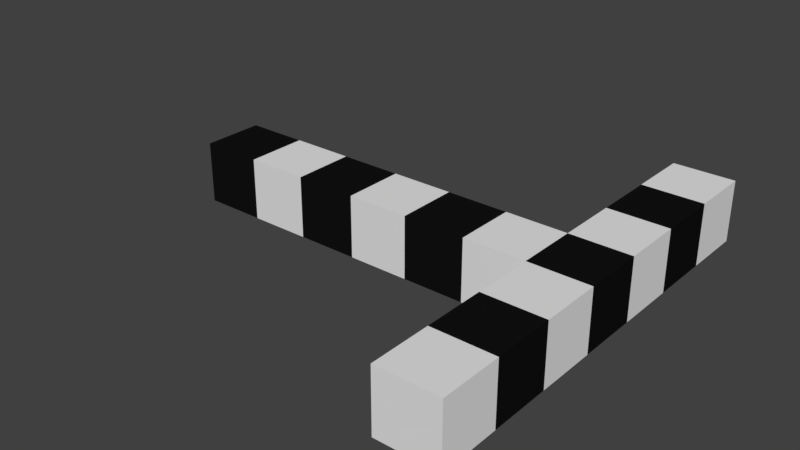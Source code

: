 # Source: Corredor.blend  (saved by Blender 2.79.0; exported with 4.5.12 LTS)
import bpy
from mathutils import Matrix  # noqa: F401  (used for matrix-valued properties, if any)

bpy.ops.wm.read_factory_settings(use_empty=True)
scene = bpy.context.scene
scene.name = 'Scene'

# ---- collections
col_collection_1 = bpy.data.collections.new('Collection 1'); scene.collection.children.link(col_collection_1)

# ---- materials (node trees are filled in below, after node groups)
mat_white = bpy.data.materials.new('White')
mat_white.alpha_threshold = 0.0
mat_white.roughness = 0.5
mat_white.line_color = (0.0, 0.0, 0.0, 1.0)
mat_black = bpy.data.materials.new('Black')
mat_black.alpha_threshold = 0.0
mat_black.roughness = 0.5

# ---- material node trees
mat_white.use_nodes = True; mat_white.node_tree.nodes.clear()
_N = mat_white.node_tree.nodes; _L = mat_white.node_tree.links
n0 = _N.new('ShaderNodeOutputMaterial'); n0.name = 'Material Output'; n0.location = (300, 300)
n1 = _N.new('ShaderNodeBsdfDiffuse'); n1.name = 'Diffuse BSDF'; n1.location = (10, 300)
_L.new(n1.outputs[0], n0.inputs[0])
n0.is_active_output = True
mat_black.use_nodes = True; mat_black.node_tree.nodes.clear()
_N = mat_black.node_tree.nodes; _L = mat_black.node_tree.links
n0 = _N.new('ShaderNodeOutputMaterial'); n0.name = 'Material Output'; n0.location = (300, 300)
n1 = _N.new('ShaderNodeBsdfDiffuse'); n1.name = 'Diffuse BSDF'; n1.location = (10, 300)
n1.inputs[0].default_value = (0.00637, 0.00637, 0.00637, 1.0)
_L.new(n1.outputs[0], n0.inputs[0])
n0.is_active_output = True

# ---- world
world_world = bpy.data.worlds.new('World'); scene.world = world_world
world_world.color = (0.05088, 0.05088, 0.05088)
world_world.use_sun_shadow = False
world_world.sun_shadow_jitter_overblur = 0.0
world_world.cycles.sampling_method = 'MANUAL'

# ---- meshes
me_corredor = bpy.data.meshes.new('Corredor')
me_corredor.from_pydata([(1.0, 1.0, -1.0), (1.0, -1.0, -1.0), (-1.0, -1.0, -1.0), (-1.0, 1.0, -1.0), (1.0, 1.0, 1.0), (1.0, -1.0, 1.0), (-1.0, -1.0, 1.0), (-1.0, 1.0, 1.0), (3.0, 1.0, -1.0), (3.0, -1.0, -1.0), (3.0, 1.0, 1.0), (3.0, -1.0, 1.0), (5.0, 1.0, -1.0), (5.0, -1.0, -1.0), (5.0, 1.0, 1.0), (5.0, -1.0, 1.0), (7.0, 1.0, -1.0), (7.0, -1.0, -1.0), (7.0, 1.0, 1.0), (7.0, -1.0, 1.0), (-1.0, -1.0, -1.0), (-1.0, 1.0, -1.0), (-1.0, -1.0, 1.0), (-1.0, 1.0, 1.0), (-7.0, -1.0, -1.0), (-7.0, 1.0, -1.0), (-7.0, -1.0, 1.0), (-7.0, 1.0, 1.0), (-3.0, 1.0, 1.0), (-5.0, 1.0, 1.0), (-5.0, -1.0, 1.0), (-3.0, -1.0, 1.0), (-5.0, -1.0, -1.0), (-3.0, -1.0, -1.0), (-3.0, 1.0, -1.0), (-5.0, 1.0, -1.0), (5.0, -1.0, -1.0), (5.0, -1.0, 1.0), (7.0, -1.0, -1.0), (7.0, -1.0, 1.0), (5.0, -7.0, -1.0), (5.0, -7.0, 1.0), (7.0, -7.0, -1.0), (7.0, -7.0, 1.0), (7.0, -3.0, -1.0), (7.0, -5.0, -1.0), (5.0, -5.0, -1.0), (5.0, -3.0, -1.0), (5.0, -5.0, 1.0), (5.0, -3.0, 1.0), (7.0, -5.0, 1.0), (7.0, -3.0, 1.0), (5.0, 7.0, -1.0), (5.0, 7.0, 1.0), (7.0, 7.0, -1.0), (7.0, 7.0, 1.0), (7.0, 3.0, 1.0), (7.0, 5.0, 1.0), (5.0, 5.0, 1.0), (5.0, 3.0, 1.0), (7.0, 3.0, -1.0), (7.0, 5.0, -1.0), (5.0, 3.0, -1.0), (5.0, 5.0, -1.0)], [], [(0, 1, 2, 3), (4, 7, 6, 5), (4, 5, 11, 10), (1, 5, 6, 2), (2, 6, 22, 20), (4, 0, 3, 7), (10, 11, 15, 14), (5, 1, 9, 11), (0, 4, 10, 8), (1, 0, 8, 9), (17, 19, 39, 38), (8, 10, 14, 12), (11, 9, 13, 15), (9, 8, 12, 13), (16, 18, 19, 17), (13, 12, 16, 17), (14, 15, 19, 18), (58, 57, 55, 53), (30, 29, 27, 26), (6, 7, 23, 22), (7, 3, 21, 23), (3, 2, 20, 21), (24, 26, 27, 25), (32, 30, 26, 24), (29, 35, 25, 27), (35, 32, 24, 25), (21, 20, 33, 34), (34, 33, 32, 35), (23, 21, 34, 28), (28, 34, 35, 29), (20, 22, 31, 33), (33, 31, 30, 32), (22, 23, 28, 31), (31, 28, 29, 30), (46, 45, 42, 40), (15, 13, 36, 37), (19, 15, 37, 39), (13, 17, 38, 36), (41, 40, 42, 43), (48, 46, 40, 41), (50, 48, 41, 43), (45, 50, 43, 42), (38, 39, 51, 44), (44, 51, 50, 45), (39, 37, 49, 51), (51, 49, 48, 50), (37, 36, 47, 49), (49, 47, 46, 48), (36, 38, 44, 47), (47, 44, 45, 46), (52, 53, 55, 54), (57, 61, 54, 55), (61, 63, 52, 54), (63, 58, 53, 52), (12, 14, 59, 62), (62, 59, 58, 63), (16, 12, 62, 60), (60, 62, 63, 61), (18, 16, 60, 56), (56, 60, 61, 57), (14, 18, 56, 59), (59, 56, 57, 58)])
me_corredor.polygons.foreach_set('material_index', [0, 0, 1, 0, 0, 0, 0, 1, 1, 1, 0, 0, 0, 0, 1, 1, 1, 0, 1, 0, 0, 0, 0, 1, 1, 1, 1, 0, 1, 0, 1, 0, 1, 0, 0, 0, 0, 0, 0, 0, 0, 0, 0, 1, 0, 1, 0, 1, 0, 1, 0, 0, 0, 0, 0, 1, 0, 1, 0, 1, 0, 1])
me_corredor.materials.append(mat_white)
me_corredor.materials.append(mat_black)
me_corredor.use_remesh_preserve_volume = False
me_corredor.use_remesh_preserve_attributes = False
me_corredor.use_mirror_vertex_groups = False
me_corredor.update()

# ---- objects
ob_corredor = bpy.data.objects.new('Corredor', me_corredor)

# ---- transforms, parenting, visibility, modifiers, constraints
ob_corredor.location = (0.0, 0.0, 1.0)
ob_corredor.lock_rotations_4d = False
ob_corredor.empty_display_type = 'ARROWS'
ob_corredor.lineart.crease_threshold = 0.0

# ---- collection membership
col_collection_1.objects.link(ob_corredor)

# ---- scene / render settings (as saved in the file)
scene.frame_start = 1; scene.frame_end = 250; scene.frame_set(1)
scene.render.engine = 'CYCLES'
scene.render.resolution_percentage = 50
scene.render.dither_intensity = 0.0
scene.cycles.use_denoising = False
scene.cycles.samples = 128
scene.cycles.sampling_pattern = 'TABULATED_SOBOL'
scene.cycles.use_adaptive_sampling = False
scene.cycles.use_light_tree = False
scene.cycles.blur_glossy = 0.0
scene.cycles.sample_clamp_indirect = 0.0
scene.view_settings.view_transform = 'Standard'
bpy.context.view_layer.update()

# ---- added for rendering (the .blend has no active camera and no usable light): camera, sun
cam_auto = bpy.data.cameras.new('AutoCamera')
cam_auto.lens = 50.0
cam_auto.sensor_width = 36.0
cam_auto.clip_end = 1000.0
ob_auto_camera = bpy.data.objects.new('AutoCamera', cam_auto)
scene.collection.objects.link(ob_auto_camera)
ob_auto_camera.location = (18.4117, -22.0941, 15.7294)
ob_auto_camera.rotation_euler = (1.09748, -7.21219e-08, 0.694738)
scene.camera = ob_auto_camera
light_auto_sun = bpy.data.lights.new('AutoSun', 'SUN')
light_auto_sun.energy = 3.0
light_auto_sun.angle = 0.0523599
ob_auto_sun = bpy.data.objects.new('AutoSun', light_auto_sun)
scene.collection.objects.link(ob_auto_sun)
ob_auto_sun.rotation_euler = (0.872665, 0.174533, 0.523599)
bpy.context.view_layer.update()
